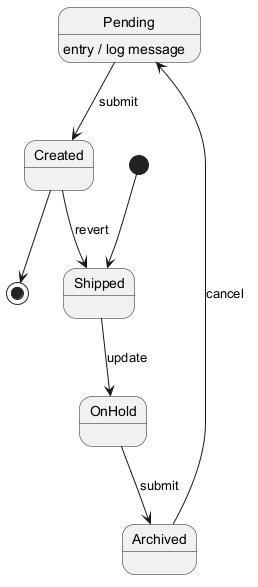

The diagram above was rendered by PlantUML. Its source (embedded in the PNG):
@startuml
skinparam backgroundColor #FFFFFF
skinparam classBackgroundColor #E8F4FA
skinparam classBorderColor #2C7DA0
[*] --> Shipped
Shipped --> OnHold : update
OnHold --> Archived : submit
Archived --> Pending : cancel
Pending --> Created : submit
Pending : entry / log message
Created --> Shipped : revert
Created --> [*]
@enduml